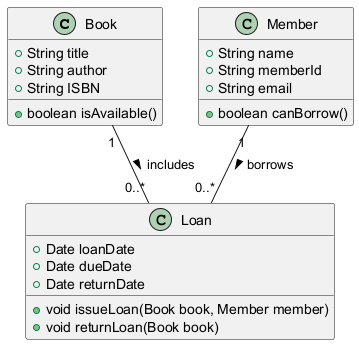

The diagram above was rendered by PlantUML. Its source (embedded in the PNG):
@startuml
class Book {
    +String title
    +String author
    +String ISBN
    +boolean isAvailable()
}

class Member {
    +String name
    +String memberId
    +String email
    +boolean canBorrow()
}

class Loan {
    +Date loanDate
    +Date dueDate
    +Date returnDate
    +void issueLoan(Book book, Member member)
    +void returnLoan(Book book)
}

Member "1" -- "0..*" Loan : borrows >
Book "1" -- "0..*" Loan : includes >
@enduml